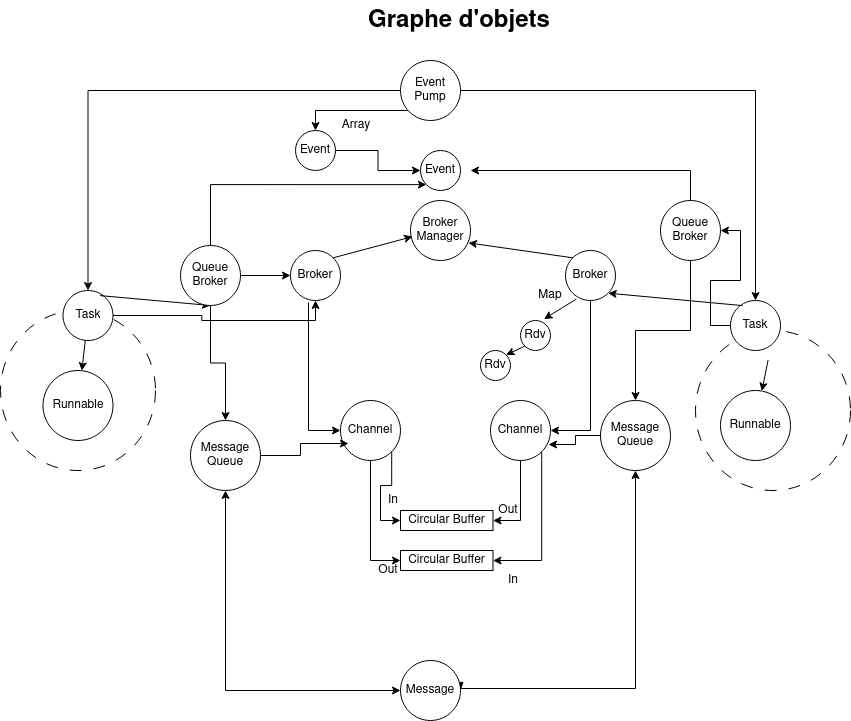

The diagram above was exported from draw.io. Its source (the exported page's mxGraphModel, read from the mxfile embedded in the PNG):
<mxGraphModel dx="1574" dy="515" grid="1" gridSize="10" guides="1" tooltips="1" connect="1" arrows="1" fold="1" page="1" pageScale="1" pageWidth="850" pageHeight="1100" math="0" shadow="0">
  <root>
    <mxCell id="0" />
    <mxCell id="1" parent="0" />
    <mxCell id="rzRodA9Zs2y6-sR3etNz-20" value="&lt;h1 style=&quot;margin-top: 0px;&quot;&gt;Graphe d'objets&lt;br&gt;&lt;/h1&gt;&lt;p&gt;&lt;br&gt;&lt;/p&gt;" style="text;html=1;whiteSpace=wrap;overflow=hidden;rounded=0;" parent="1" vertex="1">
      <mxGeometry x="236" y="390" width="290" height="120" as="geometry" />
    </mxCell>
    <mxCell id="rzRodA9Zs2y6-sR3etNz-23" value="" style="ellipse;whiteSpace=wrap;html=1;dashed=1;dashPattern=12 12;" parent="1" vertex="1">
      <mxGeometry x="-130" y="700" width="155" height="160" as="geometry" />
    </mxCell>
    <mxCell id="rzRodA9Zs2y6-sR3etNz-57" style="edgeStyle=orthogonalEdgeStyle;rounded=0;orthogonalLoop=1;jettySize=auto;html=1;exitX=0.36;exitY=1.04;exitDx=0;exitDy=0;entryX=0.5;entryY=1;entryDx=0;entryDy=0;exitPerimeter=0;" parent="1" source="rzRodA9Zs2y6-sR3etNz-31" target="rzRodA9Zs2y6-sR3etNz-43" edge="1">
      <mxGeometry relative="1" as="geometry" />
    </mxCell>
    <mxCell id="KMlYi_fRBHqW9zN0MQzt-13" style="edgeStyle=orthogonalEdgeStyle;rounded=0;orthogonalLoop=1;jettySize=auto;html=1;entryX=0.5;entryY=1;entryDx=0;entryDy=0;" parent="1" source="rzRodA9Zs2y6-sR3etNz-24" target="rzRodA9Zs2y6-sR3etNz-31" edge="1">
      <mxGeometry relative="1" as="geometry" />
    </mxCell>
    <mxCell id="rzRodA9Zs2y6-sR3etNz-24" value="Task" style="ellipse;whiteSpace=wrap;html=1;aspect=fixed;" parent="1" vertex="1">
      <mxGeometry x="-67.5" y="680" width="50" height="50" as="geometry" />
    </mxCell>
    <mxCell id="rzRodA9Zs2y6-sR3etNz-25" value="Runnable" style="ellipse;whiteSpace=wrap;html=1;aspect=fixed;" parent="1" vertex="1">
      <mxGeometry x="-87.5" y="760" width="70" height="70" as="geometry" />
    </mxCell>
    <mxCell id="rzRodA9Zs2y6-sR3etNz-26" value="" style="endArrow=classic;html=1;rounded=0;" parent="1" source="rzRodA9Zs2y6-sR3etNz-24" target="rzRodA9Zs2y6-sR3etNz-25" edge="1">
      <mxGeometry width="50" height="50" relative="1" as="geometry">
        <mxPoint x="-47.5" y="780" as="sourcePoint" />
        <mxPoint x="2.5" y="730" as="targetPoint" />
      </mxGeometry>
    </mxCell>
    <mxCell id="rzRodA9Zs2y6-sR3etNz-27" value="" style="ellipse;whiteSpace=wrap;html=1;dashed=1;dashPattern=12 12;" parent="1" vertex="1">
      <mxGeometry x="565" y="720" width="155" height="160" as="geometry" />
    </mxCell>
    <mxCell id="rzRodA9Zs2y6-sR3etNz-56" style="edgeStyle=orthogonalEdgeStyle;rounded=0;orthogonalLoop=1;jettySize=auto;html=1;entryX=0.5;entryY=0;entryDx=0;entryDy=0;exitX=0.5;exitY=1;exitDx=0;exitDy=0;" parent="1" source="rzRodA9Zs2y6-sR3etNz-32" target="rzRodA9Zs2y6-sR3etNz-44" edge="1">
      <mxGeometry relative="1" as="geometry" />
    </mxCell>
    <mxCell id="KMlYi_fRBHqW9zN0MQzt-17" style="edgeStyle=orthogonalEdgeStyle;rounded=0;orthogonalLoop=1;jettySize=auto;html=1;entryX=1;entryY=0.5;entryDx=0;entryDy=0;" parent="1" source="rzRodA9Zs2y6-sR3etNz-28" target="KMlYi_fRBHqW9zN0MQzt-15" edge="1">
      <mxGeometry relative="1" as="geometry" />
    </mxCell>
    <mxCell id="rzRodA9Zs2y6-sR3etNz-28" value="Task" style="ellipse;whiteSpace=wrap;html=1;aspect=fixed;" parent="1" vertex="1">
      <mxGeometry x="600" y="690" width="50" height="50" as="geometry" />
    </mxCell>
    <mxCell id="rzRodA9Zs2y6-sR3etNz-29" value="Runnable" style="ellipse;whiteSpace=wrap;html=1;aspect=fixed;" parent="1" vertex="1">
      <mxGeometry x="590" y="780" width="70" height="70" as="geometry" />
    </mxCell>
    <mxCell id="rzRodA9Zs2y6-sR3etNz-30" value="" style="endArrow=classic;html=1;rounded=0;" parent="1" target="rzRodA9Zs2y6-sR3etNz-29" edge="1">
      <mxGeometry width="50" height="50" relative="1" as="geometry">
        <mxPoint x="637.5970966215455" y="749.5145168922718" as="sourcePoint" />
        <mxPoint x="680" y="750" as="targetPoint" />
      </mxGeometry>
    </mxCell>
    <mxCell id="rzRodA9Zs2y6-sR3etNz-31" value="Broker" style="ellipse;whiteSpace=wrap;html=1;aspect=fixed;" parent="1" vertex="1">
      <mxGeometry x="160" y="640" width="50" height="50" as="geometry" />
    </mxCell>
    <mxCell id="rzRodA9Zs2y6-sR3etNz-32" value="Broker" style="ellipse;whiteSpace=wrap;html=1;aspect=fixed;" parent="1" vertex="1">
      <mxGeometry x="435" y="640" width="50" height="50" as="geometry" />
    </mxCell>
    <mxCell id="rzRodA9Zs2y6-sR3etNz-33" value="" style="endArrow=classic;html=1;rounded=0;exitX=0.742;exitY=0.102;exitDx=0;exitDy=0;exitPerimeter=0;entryX=0.5;entryY=1;entryDx=0;entryDy=0;" parent="1" source="rzRodA9Zs2y6-sR3etNz-24" target="KMlYi_fRBHqW9zN0MQzt-1" edge="1">
      <mxGeometry width="50" height="50" relative="1" as="geometry">
        <mxPoint x="240" y="760" as="sourcePoint" />
        <mxPoint x="290" y="710" as="targetPoint" />
      </mxGeometry>
    </mxCell>
    <mxCell id="rzRodA9Zs2y6-sR3etNz-34" value="" style="endArrow=classic;html=1;rounded=0;entryX=1;entryY=1;entryDx=0;entryDy=0;exitX=0.239;exitY=0.102;exitDx=0;exitDy=0;exitPerimeter=0;" parent="1" source="rzRodA9Zs2y6-sR3etNz-28" target="rzRodA9Zs2y6-sR3etNz-32" edge="1">
      <mxGeometry width="50" height="50" relative="1" as="geometry">
        <mxPoint x="480" y="730" as="sourcePoint" />
        <mxPoint x="530" y="680" as="targetPoint" />
      </mxGeometry>
    </mxCell>
    <mxCell id="rzRodA9Zs2y6-sR3etNz-35" value="Broker Manager" style="ellipse;whiteSpace=wrap;html=1;aspect=fixed;" parent="1" vertex="1">
      <mxGeometry x="280" y="590" width="60" height="60" as="geometry" />
    </mxCell>
    <mxCell id="rzRodA9Zs2y6-sR3etNz-36" value="" style="endArrow=classic;html=1;rounded=0;entryX=0.034;entryY=0.602;entryDx=0;entryDy=0;entryPerimeter=0;exitX=1;exitY=0;exitDx=0;exitDy=0;" parent="1" source="rzRodA9Zs2y6-sR3etNz-31" target="rzRodA9Zs2y6-sR3etNz-35" edge="1">
      <mxGeometry width="50" height="50" relative="1" as="geometry">
        <mxPoint x="210" y="640" as="sourcePoint" />
        <mxPoint x="260" y="590" as="targetPoint" />
      </mxGeometry>
    </mxCell>
    <mxCell id="rzRodA9Zs2y6-sR3etNz-37" value="" style="endArrow=classic;html=1;rounded=0;entryX=0.965;entryY=0.706;entryDx=0;entryDy=0;entryPerimeter=0;exitX=0;exitY=0;exitDx=0;exitDy=0;" parent="1" source="rzRodA9Zs2y6-sR3etNz-32" target="rzRodA9Zs2y6-sR3etNz-35" edge="1">
      <mxGeometry width="50" height="50" relative="1" as="geometry">
        <mxPoint x="380" y="660" as="sourcePoint" />
        <mxPoint x="430" y="610" as="targetPoint" />
      </mxGeometry>
    </mxCell>
    <mxCell id="rzRodA9Zs2y6-sR3etNz-38" value="Rdv" style="ellipse;whiteSpace=wrap;html=1;aspect=fixed;" parent="1" vertex="1">
      <mxGeometry x="390" y="710" width="30" height="30" as="geometry" />
    </mxCell>
    <mxCell id="rzRodA9Zs2y6-sR3etNz-39" value="" style="endArrow=classic;html=1;rounded=0;entryX=0.783;entryY=-0.048;entryDx=0;entryDy=0;entryPerimeter=0;exitX=0.218;exitY=0.971;exitDx=0;exitDy=0;exitPerimeter=0;" parent="1" source="rzRodA9Zs2y6-sR3etNz-32" target="rzRodA9Zs2y6-sR3etNz-38" edge="1">
      <mxGeometry width="50" height="50" relative="1" as="geometry">
        <mxPoint x="390" y="700" as="sourcePoint" />
        <mxPoint x="440" y="650" as="targetPoint" />
      </mxGeometry>
    </mxCell>
    <mxCell id="rzRodA9Zs2y6-sR3etNz-40" value="Map" style="text;html=1;align=center;verticalAlign=middle;whiteSpace=wrap;rounded=0;" parent="1" vertex="1">
      <mxGeometry x="390" y="670" width="60" height="30" as="geometry" />
    </mxCell>
    <mxCell id="rzRodA9Zs2y6-sR3etNz-41" value="Rdv" style="ellipse;whiteSpace=wrap;html=1;aspect=fixed;" parent="1" vertex="1">
      <mxGeometry x="350" y="740" width="30" height="30" as="geometry" />
    </mxCell>
    <mxCell id="rzRodA9Zs2y6-sR3etNz-42" value="" style="endArrow=classic;html=1;rounded=0;entryX=1;entryY=0;entryDx=0;entryDy=0;exitX=0;exitY=1;exitDx=0;exitDy=0;" parent="1" source="rzRodA9Zs2y6-sR3etNz-38" target="rzRodA9Zs2y6-sR3etNz-41" edge="1">
      <mxGeometry width="50" height="50" relative="1" as="geometry">
        <mxPoint x="350" y="760" as="sourcePoint" />
        <mxPoint x="400" y="710" as="targetPoint" />
      </mxGeometry>
    </mxCell>
    <mxCell id="rzRodA9Zs2y6-sR3etNz-48" style="edgeStyle=orthogonalEdgeStyle;rounded=0;orthogonalLoop=1;jettySize=auto;html=1;exitX=1;exitY=0;exitDx=0;exitDy=0;entryX=0;entryY=0.5;entryDx=0;entryDy=0;" parent="1" source="rzRodA9Zs2y6-sR3etNz-43" target="rzRodA9Zs2y6-sR3etNz-46" edge="1">
      <mxGeometry relative="1" as="geometry" />
    </mxCell>
    <mxCell id="rzRodA9Zs2y6-sR3etNz-50" style="edgeStyle=orthogonalEdgeStyle;rounded=0;orthogonalLoop=1;jettySize=auto;html=1;entryX=0;entryY=0.5;entryDx=0;entryDy=0;" parent="1" source="rzRodA9Zs2y6-sR3etNz-43" target="rzRodA9Zs2y6-sR3etNz-47" edge="1">
      <mxGeometry relative="1" as="geometry" />
    </mxCell>
    <mxCell id="rzRodA9Zs2y6-sR3etNz-43" value="Channel" style="ellipse;whiteSpace=wrap;html=1;aspect=fixed;direction=south;" parent="1" vertex="1">
      <mxGeometry x="210" y="790" width="60" height="60" as="geometry" />
    </mxCell>
    <mxCell id="rzRodA9Zs2y6-sR3etNz-49" style="edgeStyle=orthogonalEdgeStyle;rounded=0;orthogonalLoop=1;jettySize=auto;html=1;entryX=1;entryY=0.5;entryDx=0;entryDy=0;" parent="1" source="rzRodA9Zs2y6-sR3etNz-44" target="rzRodA9Zs2y6-sR3etNz-46" edge="1">
      <mxGeometry relative="1" as="geometry" />
    </mxCell>
    <mxCell id="rzRodA9Zs2y6-sR3etNz-51" style="edgeStyle=orthogonalEdgeStyle;rounded=0;orthogonalLoop=1;jettySize=auto;html=1;entryX=1;entryY=0.5;entryDx=0;entryDy=0;exitX=1;exitY=0;exitDx=0;exitDy=0;" parent="1" source="rzRodA9Zs2y6-sR3etNz-44" target="rzRodA9Zs2y6-sR3etNz-47" edge="1">
      <mxGeometry relative="1" as="geometry" />
    </mxCell>
    <mxCell id="rzRodA9Zs2y6-sR3etNz-44" value="Channel" style="ellipse;whiteSpace=wrap;html=1;aspect=fixed;direction=south;" parent="1" vertex="1">
      <mxGeometry x="360" y="790" width="60" height="60" as="geometry" />
    </mxCell>
    <mxCell id="rzRodA9Zs2y6-sR3etNz-46" value="Circular Buffer" style="rounded=0;whiteSpace=wrap;html=1;" parent="1" vertex="1">
      <mxGeometry x="270" y="900" width="92.5" height="20" as="geometry" />
    </mxCell>
    <mxCell id="rzRodA9Zs2y6-sR3etNz-47" value="Circular Buffer" style="rounded=0;whiteSpace=wrap;html=1;" parent="1" vertex="1">
      <mxGeometry x="270" y="940" width="92.5" height="20" as="geometry" />
    </mxCell>
    <mxCell id="rzRodA9Zs2y6-sR3etNz-52" value="In" style="text;html=1;align=center;verticalAlign=middle;whiteSpace=wrap;rounded=0;" parent="1" vertex="1">
      <mxGeometry x="256" y="880" width="14" height="20" as="geometry" />
    </mxCell>
    <mxCell id="rzRodA9Zs2y6-sR3etNz-53" value="In" style="text;html=1;align=center;verticalAlign=middle;whiteSpace=wrap;rounded=0;" parent="1" vertex="1">
      <mxGeometry x="376" y="960" width="14" height="20" as="geometry" />
    </mxCell>
    <mxCell id="rzRodA9Zs2y6-sR3etNz-54" value="Out" style="text;html=1;align=center;verticalAlign=middle;whiteSpace=wrap;rounded=0;" parent="1" vertex="1">
      <mxGeometry x="366" y="890" width="24" height="20" as="geometry" />
    </mxCell>
    <mxCell id="rzRodA9Zs2y6-sR3etNz-55" value="Out" style="text;html=1;align=center;verticalAlign=middle;whiteSpace=wrap;rounded=0;" parent="1" vertex="1">
      <mxGeometry x="246" y="950" width="24" height="20" as="geometry" />
    </mxCell>
    <mxCell id="KMlYi_fRBHqW9zN0MQzt-2" style="edgeStyle=orthogonalEdgeStyle;rounded=0;orthogonalLoop=1;jettySize=auto;html=1;entryX=0;entryY=0.5;entryDx=0;entryDy=0;" parent="1" source="KMlYi_fRBHqW9zN0MQzt-1" target="rzRodA9Zs2y6-sR3etNz-31" edge="1">
      <mxGeometry relative="1" as="geometry" />
    </mxCell>
    <mxCell id="KMlYi_fRBHqW9zN0MQzt-4" style="edgeStyle=orthogonalEdgeStyle;rounded=0;orthogonalLoop=1;jettySize=auto;html=1;" parent="1" source="KMlYi_fRBHqW9zN0MQzt-1" target="KMlYi_fRBHqW9zN0MQzt-3" edge="1">
      <mxGeometry relative="1" as="geometry" />
    </mxCell>
    <mxCell id="eS6xJo9NpX_xssqJJc_L-11" style="edgeStyle=orthogonalEdgeStyle;rounded=0;orthogonalLoop=1;jettySize=auto;html=1;entryX=0;entryY=1;entryDx=0;entryDy=0;" parent="1" source="KMlYi_fRBHqW9zN0MQzt-1" target="eS6xJo9NpX_xssqJJc_L-6" edge="1">
      <mxGeometry relative="1" as="geometry">
        <Array as="points">
          <mxPoint x="80" y="574" />
        </Array>
      </mxGeometry>
    </mxCell>
    <mxCell id="KMlYi_fRBHqW9zN0MQzt-1" value="Queue Broker" style="ellipse;whiteSpace=wrap;html=1;aspect=fixed;" parent="1" vertex="1">
      <mxGeometry x="50" y="635" width="60" height="60" as="geometry" />
    </mxCell>
    <mxCell id="KMlYi_fRBHqW9zN0MQzt-12" style="edgeStyle=orthogonalEdgeStyle;rounded=0;orthogonalLoop=1;jettySize=auto;html=1;entryX=0;entryY=0.5;entryDx=0;entryDy=0;startArrow=classic;startFill=1;" parent="1" source="KMlYi_fRBHqW9zN0MQzt-3" target="eS6xJo9NpX_xssqJJc_L-1" edge="1">
      <mxGeometry relative="1" as="geometry">
        <Array as="points">
          <mxPoint x="95" y="1080" />
        </Array>
        <mxPoint x="268" y="1068" as="targetPoint" />
      </mxGeometry>
    </mxCell>
    <mxCell id="KMlYi_fRBHqW9zN0MQzt-3" value="Message Queue" style="ellipse;whiteSpace=wrap;html=1;aspect=fixed;" parent="1" vertex="1">
      <mxGeometry x="60" y="810" width="70" height="70" as="geometry" />
    </mxCell>
    <mxCell id="KMlYi_fRBHqW9zN0MQzt-14" style="edgeStyle=orthogonalEdgeStyle;rounded=0;orthogonalLoop=1;jettySize=auto;html=1;" parent="1" source="KMlYi_fRBHqW9zN0MQzt-15" target="KMlYi_fRBHqW9zN0MQzt-16" edge="1">
      <mxGeometry relative="1" as="geometry" />
    </mxCell>
    <mxCell id="eS6xJo9NpX_xssqJJc_L-12" style="edgeStyle=orthogonalEdgeStyle;rounded=0;orthogonalLoop=1;jettySize=auto;html=1;" parent="1" source="KMlYi_fRBHqW9zN0MQzt-15" edge="1">
      <mxGeometry relative="1" as="geometry">
        <mxPoint x="340" y="560" as="targetPoint" />
        <Array as="points">
          <mxPoint x="560" y="560" />
        </Array>
      </mxGeometry>
    </mxCell>
    <mxCell id="KMlYi_fRBHqW9zN0MQzt-15" value="Queue Broker" style="ellipse;whiteSpace=wrap;html=1;aspect=fixed;" parent="1" vertex="1">
      <mxGeometry x="530" y="590" width="60" height="60" as="geometry" />
    </mxCell>
    <mxCell id="KMlYi_fRBHqW9zN0MQzt-19" style="edgeStyle=orthogonalEdgeStyle;rounded=0;orthogonalLoop=1;jettySize=auto;html=1;entryX=1;entryY=0.5;entryDx=0;entryDy=0;exitX=0.5;exitY=1;exitDx=0;exitDy=0;startArrow=classic;startFill=1;endArrow=blockThin;endFill=1;" parent="1" source="KMlYi_fRBHqW9zN0MQzt-16" target="eS6xJo9NpX_xssqJJc_L-1" edge="1">
      <mxGeometry relative="1" as="geometry">
        <Array as="points">
          <mxPoint x="505" y="1078" />
          <mxPoint x="330" y="1078" />
        </Array>
        <mxPoint x="360.5" y="1078" as="targetPoint" />
      </mxGeometry>
    </mxCell>
    <mxCell id="KMlYi_fRBHqW9zN0MQzt-16" value="Message Queue" style="ellipse;whiteSpace=wrap;html=1;aspect=fixed;" parent="1" vertex="1">
      <mxGeometry x="470" y="790" width="70" height="70" as="geometry" />
    </mxCell>
    <mxCell id="KMlYi_fRBHqW9zN0MQzt-20" style="edgeStyle=orthogonalEdgeStyle;rounded=0;orthogonalLoop=1;jettySize=auto;html=1;entryX=0.717;entryY=0.867;entryDx=0;entryDy=0;entryPerimeter=0;" parent="1" source="KMlYi_fRBHqW9zN0MQzt-3" target="rzRodA9Zs2y6-sR3etNz-43" edge="1">
      <mxGeometry relative="1" as="geometry" />
    </mxCell>
    <mxCell id="KMlYi_fRBHqW9zN0MQzt-21" style="edgeStyle=orthogonalEdgeStyle;rounded=0;orthogonalLoop=1;jettySize=auto;html=1;entryX=0.733;entryY=0.033;entryDx=0;entryDy=0;entryPerimeter=0;" parent="1" source="KMlYi_fRBHqW9zN0MQzt-16" target="rzRodA9Zs2y6-sR3etNz-44" edge="1">
      <mxGeometry relative="1" as="geometry" />
    </mxCell>
    <mxCell id="eS6xJo9NpX_xssqJJc_L-1" value="Message" style="ellipse;whiteSpace=wrap;html=1;aspect=fixed;" parent="1" vertex="1">
      <mxGeometry x="270" y="1050" width="60" height="60" as="geometry" />
    </mxCell>
    <mxCell id="eS6xJo9NpX_xssqJJc_L-3" style="edgeStyle=orthogonalEdgeStyle;rounded=0;orthogonalLoop=1;jettySize=auto;html=1;entryX=0.5;entryY=0;entryDx=0;entryDy=0;" parent="1" source="eS6xJo9NpX_xssqJJc_L-2" target="rzRodA9Zs2y6-sR3etNz-28" edge="1">
      <mxGeometry relative="1" as="geometry" />
    </mxCell>
    <mxCell id="eS6xJo9NpX_xssqJJc_L-4" style="edgeStyle=orthogonalEdgeStyle;rounded=0;orthogonalLoop=1;jettySize=auto;html=1;entryX=0.5;entryY=0;entryDx=0;entryDy=0;" parent="1" source="eS6xJo9NpX_xssqJJc_L-2" target="rzRodA9Zs2y6-sR3etNz-24" edge="1">
      <mxGeometry relative="1" as="geometry" />
    </mxCell>
    <mxCell id="eS6xJo9NpX_xssqJJc_L-7" style="edgeStyle=orthogonalEdgeStyle;rounded=0;orthogonalLoop=1;jettySize=auto;html=1;entryX=0.5;entryY=0;entryDx=0;entryDy=0;" parent="1" source="eS6xJo9NpX_xssqJJc_L-2" target="eS6xJo9NpX_xssqJJc_L-5" edge="1">
      <mxGeometry relative="1" as="geometry">
        <Array as="points">
          <mxPoint x="185" y="500" />
        </Array>
      </mxGeometry>
    </mxCell>
    <mxCell id="eS6xJo9NpX_xssqJJc_L-2" value="Event Pump" style="ellipse;whiteSpace=wrap;html=1;aspect=fixed;" parent="1" vertex="1">
      <mxGeometry x="270" y="450" width="60" height="60" as="geometry" />
    </mxCell>
    <mxCell id="eS6xJo9NpX_xssqJJc_L-9" style="edgeStyle=orthogonalEdgeStyle;rounded=0;orthogonalLoop=1;jettySize=auto;html=1;entryX=0;entryY=0.5;entryDx=0;entryDy=0;" parent="1" source="eS6xJo9NpX_xssqJJc_L-5" target="eS6xJo9NpX_xssqJJc_L-6" edge="1">
      <mxGeometry relative="1" as="geometry" />
    </mxCell>
    <mxCell id="eS6xJo9NpX_xssqJJc_L-5" value="Event" style="ellipse;whiteSpace=wrap;html=1;aspect=fixed;" parent="1" vertex="1">
      <mxGeometry x="165" y="520" width="40" height="40" as="geometry" />
    </mxCell>
    <mxCell id="eS6xJo9NpX_xssqJJc_L-6" value="Event" style="ellipse;whiteSpace=wrap;html=1;aspect=fixed;" parent="1" vertex="1">
      <mxGeometry x="290" y="540" width="40" height="40" as="geometry" />
    </mxCell>
    <mxCell id="eS6xJo9NpX_xssqJJc_L-8" value="Array" style="text;html=1;align=center;verticalAlign=middle;whiteSpace=wrap;rounded=0;" parent="1" vertex="1">
      <mxGeometry x="196" y="500" width="60" height="30" as="geometry" />
    </mxCell>
  </root>
</mxGraphModel>